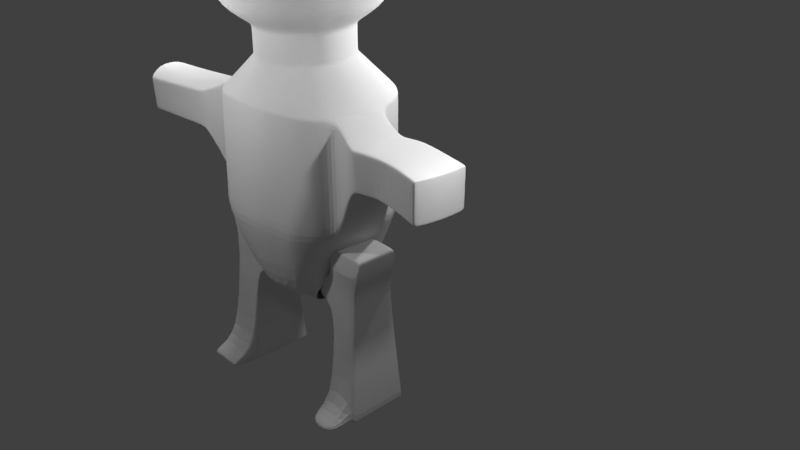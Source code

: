 # Source: Robots.blend  (saved by Blender 2.79.0; exported with 4.5.12 LTS)
import bpy
from mathutils import Matrix  # noqa: F401  (used for matrix-valued properties, if any)

bpy.ops.wm.read_factory_settings(use_empty=True)
scene = bpy.context.scene
scene.name = 'Scene'

# ---- collections
col_collection_1 = bpy.data.collections.new('Collection 1'); scene.collection.children.link(col_collection_1)

# ---- world
world_world = bpy.data.worlds.new('World'); scene.world = world_world
world_world.color = (0.05088, 0.05088, 0.05088)
world_world.use_sun_shadow = False
world_world.sun_shadow_jitter_overblur = 0.0
world_world.cycles.sampling_method = 'MANUAL'

# ---- cameras
cam_camera = bpy.data.cameras.new('Camera')
cam_camera.clip_end = 100.0
cam_camera.lens = 35.0
cam_camera.sensor_width = 32.0
cam_camera.sensor_height = 18.0
cam_camera.ortho_scale = 7.314
cam_camera.dof.focus_distance = 0.0

# ---- lights
light_point_004 = bpy.data.lights.new('Point.004', 'POINT')
light_point_004.transmission_factor = 0.0
light_point_004.energy = 100.0
light_point_004.shadow_buffer_clip_start = 0.5
light_point_004.shadow_soft_size = 0.1
light_point_004.shadow_maximum_resolution = 0.006
light_point_004.use_absolute_resolution = True
light_point_003 = bpy.data.lights.new('Point.003', 'POINT')
light_point_003.transmission_factor = 0.0
light_point_003.energy = 100.0
light_point_003.shadow_buffer_clip_start = 0.5
light_point_003.shadow_soft_size = 0.1
light_point_003.shadow_maximum_resolution = 0.006
light_point_003.use_absolute_resolution = True
light_point_002 = bpy.data.lights.new('Point.002', 'POINT')
light_point_002.transmission_factor = 0.0
light_point_002.energy = 100.0
light_point_002.shadow_buffer_clip_start = 0.5
light_point_002.shadow_soft_size = 0.1
light_point_002.shadow_maximum_resolution = 0.006
light_point_002.use_absolute_resolution = True
light_point_001 = bpy.data.lights.new('Point.001', 'POINT')
light_point_001.transmission_factor = 0.0
light_point_001.energy = 100.0
light_point_001.shadow_buffer_clip_start = 0.5
light_point_001.shadow_soft_size = 0.1
light_point_001.shadow_maximum_resolution = 0.006
light_point_001.use_absolute_resolution = True
light_point = bpy.data.lights.new('Point', 'POINT')
light_point.transmission_factor = 0.0
light_point.energy = 100.0
light_point.shadow_buffer_clip_start = 0.5
light_point.shadow_soft_size = 0.1
light_point.shadow_maximum_resolution = 0.006
light_point.use_absolute_resolution = True
light_lamp = bpy.data.lights.new('Lamp', 'POINT')
light_lamp.transmission_factor = 0.0
light_lamp.cutoff_distance = 30.0
light_lamp.energy = 100.0
light_lamp.shadow_buffer_clip_start = 1.001
light_lamp.shadow_soft_size = 0.1
light_lamp.shadow_maximum_resolution = 0.006
light_lamp.use_absolute_resolution = True

# ---- meshes
me_sphere = bpy.data.meshes.new('Sphere')
me_sphere.from_pydata([(0.0, 0.1951, -0.01389), (0.0, 0.3827, 0.8353), (0.0, 0.5556, 0.9853), (0.0, 0.7071, 0.8609), (0.0, 0.8315, 0.7094), (0.0, 0.9239, 0.3827), (0.0, 0.9808, 0.1951), (0.0, 1.0, 7.55e-08), (0.0, 0.9808, -0.1951), (3.581e-09, 0.5553, -1.078), (0.03806, 0.1913, -0.01389), (0.07466, 0.3753, 0.8353), (0.1084, 0.5449, 0.9853), (0.1379, 0.6935, 0.8609), (0.1622, 0.8155, 0.7094), (0.1802, 0.9061, 0.3827), (0.1913, 0.9619, 0.1951), (0.1951, 0.9808, 7.55e-08), (0.1913, 0.9619, -0.1951), (0.1802, 0.9061, -0.3827), (0.1622, 0.8155, -0.5556), (0.1081, 0.5434, -0.7206), (0.1083, 0.5447, -1.078), (0.07466, 0.1802, -0.01389), (0.1464, 0.3536, 0.8353), (0.2126, 0.5133, 0.9853), (0.2706, 0.6533, 0.8609), (0.3182, 0.7682, 0.7094), (0.3536, 0.8536, 0.3827), (0.3753, 0.9061, 0.1951), (0.3827, 0.9239, 7.55e-08), (0.3753, 0.9061, -0.1951), (0.3536, 0.8536, -0.3827), (0.3182, 0.7682, -0.5556), (0.212, 0.5119, -0.7206), (0.2125, 0.5131, -1.078), (0.1084, 0.1622, -0.01389), (0.2126, 0.3182, 0.8353), (0.3087, 0.4619, 0.9853), (0.3928, 0.5879, 0.8609), (0.4619, 0.6913, 0.7094), (0.5133, 0.7682, 0.3827), (0.5449, 0.8155, 0.1951), (0.5556, 0.8315, 7.55e-08), (0.5449, 0.8155, -0.1951), (0.5133, 0.7682, -0.3827), (0.4619, 0.6913, -0.5556), (0.3078, 0.4607, -0.7206), (0.3085, 0.4617, -1.078), (0.1379, 0.1379, -0.01389), (0.2706, 0.2706, 0.8203), (0.3928, 0.3928, 0.9853), (0.5, 0.5, 0.8609), (0.5879, 0.5879, 0.7094), (0.6533, 0.6533, 0.3827), (0.6935, 0.6935, 0.1951), (0.7071, 0.7071, 7.55e-08), (0.6935, 0.6935, -0.1951), (0.6533, 0.6533, -0.3827), (0.5879, 0.5879, -0.5556), (0.3918, 0.3918, -0.7206), (0.3927, 0.3927, -1.078), (0.1622, 0.1084, -0.01389), (0.3182, 0.2126, 0.8203), (0.4619, 0.3087, 0.9853), (0.5879, 0.3928, 0.8609), (0.6913, 0.4619, 0.7094), (0.7682, 0.5133, 0.3827), (0.8155, 0.5449, 0.1951), (0.8315, 0.5556, 7.55e-08), (0.8155, 0.5449, -0.1951), (0.7682, 0.5133, -0.3827), (0.6913, 0.4619, -0.5556), (0.4607, 0.3078, -0.7206), (0.4617, 0.3085, -1.078), (0.1802, 0.07466, -0.01389), (0.3536, 0.1464, 0.8353), (0.5133, 0.2126, 0.9853), (0.6533, 0.2706, 0.8609), (0.7682, 0.3182, 0.7094), (0.8536, 0.3536, 0.3827), (0.9061, 0.3753, 0.1951), (0.9239, 0.3827, 7.55e-08), (0.9061, 0.3753, -0.1951), (0.8536, 0.3536, -0.3827), (0.7682, 0.3182, -0.5556), (0.5119, 0.212, -0.7206), (0.5131, 0.2125, -1.078), (0.1913, 0.03806, -0.01389), (0.3753, 0.07466, 0.8353), (0.5449, 0.1084, 0.9853), (0.6935, 0.1379, 0.8609), (0.8155, 0.1622, 0.7094), (0.9061, 0.1802, 0.3827), (0.9619, 0.1913, 0.1951), (0.9808, 0.1951, 7.55e-08), (0.9619, 0.1913, -0.1951), (0.9061, 0.1802, -0.3827), (0.8155, 0.1622, -0.5556), (0.5434, 0.1081, -0.7206), (0.5447, 0.1083, -1.078), (0.1951, -3.266e-07, -0.01389), (0.3827, -3.192e-07, 0.8353), (0.5556, -3.117e-07, 0.9853), (0.7071, -3.192e-07, 0.8609), (0.8315, -3.341e-07, 0.7094), (0.9239, -2.745e-07, 0.3827), (0.9808, -3.937e-07, 0.1951), (1.0, -3.788e-07, 7.55e-08), (0.9808, -3.937e-07, -0.1951), (0.9239, -2.298e-07, -0.3827), (0.8315, -3.341e-07, -0.5556), (0.5541, -3.164e-07, -0.7206), (0.5553, -3.502e-07, -1.078), (0.1913, -0.03806, -0.01389), (0.3753, -0.07466, 0.8353), (0.5449, -0.1084, 0.9853), (0.6935, -0.138, 0.8609), (0.8155, -0.1622, 0.7094), (0.9619, -0.1913, 0.1951), (0.9808, -0.1951, 7.55e-08), (0.9619, -0.1913, -0.1951), (0.9061, -0.1802, -0.3827), (0.8155, -0.1622, -0.5556), (0.5434, -0.1081, -0.7206), (0.5447, -0.1083, -1.078), (0.1802, -0.07466, -0.01389), (0.3536, -0.1464, 0.8353), (0.5133, -0.2126, 0.9853), (0.6533, -0.2706, 0.8609), (0.7682, -0.3182, 0.7094), (0.9061, -0.3753, 0.1951), (0.9239, -0.3827, 7.55e-08), (0.9061, -0.3753, -0.1951), (0.8536, -0.3536, -0.3827), (0.7682, -0.3182, -0.5556), (0.5119, -0.212, -0.7206), (0.5131, -0.2125, -1.078), (0.1622, -0.1084, -0.01389), (0.3182, -0.2126, 0.8353), (0.4619, -0.3087, 0.9853), (0.5879, -0.3928, 0.8609), (0.6913, -0.4619, 0.7094), (0.7682, -0.5133, 0.3827), (0.8155, -0.5449, 0.1951), (0.8315, -0.5556, 7.55e-08), (0.8155, -0.5449, -0.1951), (0.7682, -0.5133, -0.3827), (0.6913, -0.4619, -0.5556), (0.4607, -0.3078, -0.7206), (0.4617, -0.3085, -1.078), (0.1379, -0.138, -0.01389), (0.2706, -0.2706, 0.8353), (0.3928, -0.3928, 0.9853), (0.5, -0.5, 0.8609), (0.5879, -0.5879, 0.7094), (0.6533, -0.6533, 0.3827), (0.6935, -0.6935, 0.1951), (0.7071, -0.7071, 7.55e-08), (0.6935, -0.6935, -0.1951), (0.6533, -0.6533, -0.3827), (0.5879, -0.5879, -0.5556), (0.3918, -0.3918, -0.7206), (0.3927, -0.3927, -1.078), (0.1084, -0.1622, -0.01389), (0.2126, -0.3182, 0.8353), (0.3087, -0.4619, 0.9853), (0.3928, -0.5879, 0.8609), (0.4619, -0.6913, 0.7094), (0.5133, -0.7682, 0.3827), (0.5449, -0.8155, 0.1951), (0.5556, -0.8315, 7.55e-08), (0.5449, -0.8155, -0.1951), (0.5133, -0.7682, -0.3827), (0.4619, -0.6913, -0.5556), (0.3078, -0.4607, -0.7206), (0.3085, -0.4617, -1.078), (0.07466, -0.1802, -0.01389), (0.1464, -0.3536, 0.8353), (0.2126, -0.5133, 0.9853), (0.2706, -0.6533, 0.8609), (0.3288, -0.7959, 0.6902), (0.4449, -0.8536, 0.3827), (0.3753, -0.8689, 0.1951), (0.3827, -0.9239, 7.55e-08), (0.3753, -0.9061, -0.1951), (0.3536, -0.8536, -0.3827), (0.3182, -0.7682, -0.5556), (0.212, -0.5119, -0.7206), (0.2125, -0.5131, -1.078), (0.03806, -0.1913, -0.01389), (0.07466, -0.3753, 0.8353), (0.1084, -0.5449, 0.9853), (0.1379, -0.6935, 0.8609), (0.1622, -0.8155, 0.7094), (0.1913, -0.9619, 0.1951), (0.1951, -0.9808, 7.55e-08), (0.1913, -0.9619, -0.1951), (0.1802, -0.9061, -0.3827), (0.1622, -0.8155, -0.5556), (0.1081, -0.5434, -0.7206), (0.1083, -0.5447, -1.078), (-7.212e-09, -0.1951, -0.01389), (4.122e-08, -0.3827, 0.8353), (2.632e-08, -0.5556, 0.9853), (-2.584e-08, -0.7071, 0.8609), (-0.007318, -0.8634, 0.658), (6.357e-08, -0.9239, 0.3827), (0.03671, -0.9454, 0.2535), (-1.003e-07, -1.0, 7.55e-08), (-8.544e-08, -0.9808, -0.1951), (6.357e-08, -0.9239, -0.3827), (-8.544e-08, -0.8315, -0.5556), (4.354e-09, -0.5541, -0.7206), (-7.352e-09, -0.5553, -1.078), (-0.03806, -0.1913, -0.01389), (-0.07466, -0.3753, 0.8353), (-0.1084, -0.5449, 0.9853), (-0.1379, -0.6935, 0.8609), (-0.1622, -0.8155, 0.7094), (-0.1802, -0.9391, 0.3827), (-0.2012, -1.012, 0.1951), (-0.2141, -1.108, -0.03427), (-0.2099, -1.004, -0.06476), (-0.1802, -0.9061, -0.3827), (-0.1622, -0.8155, -0.5556), (-0.1081, -0.5434, -0.7206), (-0.1083, -0.5447, -1.078), (-0.07466, -0.1802, -0.01389), (-0.1464, -0.3536, 0.8353), (-0.2126, -0.5133, 0.9853), (-0.2706, -0.6533, 0.8609), (-0.3582, -0.7777, 0.6724), (-0.3536, -0.8536, 0.3827), (-0.4141, -0.8589, 0.2348), (-0.3827, -0.9239, 7.55e-08), (-0.3753, -0.9061, -0.1951), (-0.3536, -0.8536, -0.3827), (-0.3182, -0.7682, -0.5556), (-0.212, -0.5119, -0.7206), (-0.2125, -0.5131, -1.078), (-0.1084, -0.1622, -0.01389), (-0.2126, -0.3182, 0.8353), (-0.3087, -0.4619, 0.9853), (-0.3928, -0.5879, 0.8609), (-0.4619, -0.6913, 0.7094), (-0.5449, -0.8155, 0.1951), (-0.5556, -0.8315, 7.55e-08), (-0.5449, -0.8155, -0.1951), (-0.5133, -0.7682, -0.3827), (-0.4619, -0.6913, -0.5556), (-0.3078, -0.4607, -0.7206), (-0.3085, -0.4617, -1.078), (-2.304e-07, -5.562e-07, 0.005325), (-0.1379, -0.138, -0.01389), (-0.2706, -0.2706, 0.8353), (-0.3928, -0.3928, 0.9853), (-0.5, -0.5, 0.8609), (-0.5956, -0.6207, 0.6571), (-0.7176, -0.6533, 0.3827), (-0.6733, -0.6914, 0.2099), (-0.7071, -0.7071, 7.55e-08), (-0.6935, -0.6935, -0.1951), (-0.6533, -0.6533, -0.3827), (-0.5879, -0.5879, -0.5556), (-0.3918, -0.3918, -0.7206), (-0.3927, -0.3927, -1.078), (-0.1622, -0.1084, -0.01389), (-0.3182, -0.2126, 0.8353), (-0.4619, -0.3087, 0.9853), (-0.5879, -0.3928, 0.8609), (-0.6913, -0.4619, 0.7094), (-0.7682, -0.5133, 0.3827), (-0.8155, -0.5449, 0.1951), (-0.8315, -0.5556, 7.55e-08), (-0.8155, -0.5449, -0.1951), (-0.7682, -0.5133, -0.3827), (-0.6913, -0.4619, -0.5556), (-0.4607, -0.3078, -0.7206), (-0.4617, -0.3085, -1.078), (-0.1802, -0.07466, -0.01389), (-0.3536, -0.1464, 0.8353), (-0.5133, -0.2126, 0.9853), (-0.6533, -0.2706, 0.8609), (-0.7682, -0.3182, 0.7094), (-0.8536, -0.3536, 0.3827), (-0.9061, -0.3753, 0.1951), (-0.9239, -0.3827, 7.55e-08), (-0.9061, -0.3753, -0.1951), (-0.8536, -0.3536, -0.3827), (-0.7682, -0.3182, -0.5556), (-0.5119, -0.212, -0.7206), (-0.5131, -0.2125, -1.078), (-0.1913, -0.03806, -0.01389), (-0.3753, -0.07466, 0.8353), (-0.5449, -0.1084, 0.9853), (-0.6935, -0.1379, 0.8609), (-0.8155, -0.1622, 0.7094), (-0.9061, -0.1802, 0.3827), (-0.9619, -0.1913, 0.1951), (-0.9808, -0.1951, 7.55e-08), (-0.9619, -0.1913, -0.1951), (-0.9061, -0.1802, -0.3827), (-0.8155, -0.1622, -0.5556), (-0.5434, -0.1081, -0.7206), (-0.5447, -0.1083, -1.078), (-0.1951, -3.117e-07, -0.01389), (-0.3827, -2.819e-07, 0.8353), (-0.5556, -2.819e-07, 0.9853), (-0.7071, -1.851e-07, 0.8609), (-0.8315, -1.404e-07, 0.7094), (-0.9808, -9.567e-08, 0.1951), (-1.0, -1.404e-07, 7.55e-08), (-0.9808, -9.567e-08, -0.1951), (-0.9239, -3.192e-07, -0.3827), (-0.8315, -1.404e-07, -0.5556), (-0.5541, -2.113e-07, -0.7206), (-0.5553, -2.682e-07, -1.078), (-0.1913, 0.03806, -0.01389), (-0.3753, 0.07466, 0.8353), (-0.5449, 0.1084, 0.9853), (-0.6935, 0.1379, 0.8609), (-0.8155, 0.1622, 0.7094), (-0.9619, 0.1913, 0.1951), (-0.9808, 0.1951, 7.55e-08), (-0.9619, 0.1913, -0.1951), (-0.9061, 0.1802, -0.3827), (-0.8155, 0.1622, -0.5556), (-0.5434, 0.1081, -0.7206), (-0.5447, 0.1083, -1.078), (-0.1802, 0.07466, -0.01389), (-0.3536, 0.1464, 0.8353), (-0.5133, 0.2126, 0.9853), (-0.6533, 0.2706, 0.8609), (-0.7682, 0.3182, 0.7094), (-0.8536, 0.3536, 0.3827), (-0.9061, 0.3753, 0.1951), (-0.9239, 0.3827, 7.55e-08), (-0.9061, 0.3753, -0.1951), (-0.8536, 0.3536, -0.3827), (-0.7682, 0.3182, -0.5556), (-0.5119, 0.212, -0.7206), (-0.5131, 0.2125, -1.078), (-0.1622, 0.1084, -0.01389), (-0.3182, 0.2126, 0.8353), (-0.4619, 0.3087, 0.9853), (-0.5879, 0.3928, 0.8609), (-0.6913, 0.4619, 0.7094), (-0.7682, 0.5133, 0.3827), (-0.8155, 0.5449, 0.1951), (-0.8315, 0.5556, 7.55e-08), (-0.8155, 0.5449, -0.1951), (-0.7682, 0.5133, -0.3827), (-0.6913, 0.4619, -0.5556), (-0.4607, 0.3078, -0.7206), (-0.4617, 0.3085, -1.078), (-0.1379, 0.1379, -0.01389), (-0.2706, 0.2706, 0.8353), (-0.3928, 0.3928, 0.9853), (-0.5, 0.5, 0.8609), (-0.5879, 0.5879, 0.7094), (-0.6533, 0.6533, 0.3827), (-0.6935, 0.6935, 0.1951), (-0.7071, 0.7071, 7.55e-08), (-0.6935, 0.6935, -0.1951), (-0.6533, 0.6533, -0.3827), (-0.5879, 0.5879, -0.5556), (-0.3918, 0.3918, -0.7206), (-0.3927, 0.3927, -1.078), (-0.1084, 0.1622, -0.01389), (-0.2126, 0.3182, 0.8353), (-0.3087, 0.4619, 0.9853), (-0.3928, 0.5879, 0.8609), (-0.4619, 0.6913, 0.7094), (-0.5133, 0.7682, 0.3827), (-0.5449, 0.8155, 0.1951), (-0.5556, 0.8315, 7.55e-08), (-0.5449, 0.8155, -0.1951), (-0.5133, 0.7682, -0.3827), (-0.4619, 0.6913, -0.5556), (-0.3078, 0.4607, -0.7206), (-0.3085, 0.4617, -1.078), (-0.07466, 0.1802, -0.01389), (-0.1464, 0.3536, 0.8353), (-0.2126, 0.5133, 0.9853), (-0.2706, 0.6533, 0.8609), (-0.3182, 0.7682, 0.7094), (-0.3536, 0.8536, 0.3827), (-0.3753, 0.9061, 0.1951), (-0.3827, 0.9239, 7.55e-08), (-0.3753, 0.9061, -0.1951), (-0.3536, 0.8536, -0.3827), (-0.3182, 0.7682, -0.5556), (-0.212, 0.5119, -0.7206), (-0.2125, 0.5131, -1.078), (-0.03806, 0.1913, -0.01389), (-0.07466, 0.3753, 0.8353), (-0.1084, 0.5449, 0.9853), (-0.1379, 0.6935, 0.8609), (-0.1622, 0.8155, 0.7094), (-0.1802, 0.9061, 0.3827), (-0.1913, 0.9619, 0.1951), (-0.1951, 0.9808, 7.55e-08), (-0.1913, 0.9619, -0.1951), (-0.1802, 0.9061, -0.3827), (-0.1622, 0.8155, -0.5556), (-0.1081, 0.5434, -0.7206), (-0.1083, 0.5447, -1.078), (6.357e-08, 0.9239, -0.3827), (2.722e-07, 0.8315, -0.5556), (1.445e-07, 0.5541, -0.7206), (0.3184, -0.852, 0.7046), (0.4345, -0.9097, 0.3971), (0.3649, -0.925, 0.2095), (0.1518, -0.8716, 0.7238), (0.1698, -0.9622, 0.3971), (0.1809, -1.018, 0.2095), (-0.0125, -0.9256, 0.6545), (-0.0104, -0.98, 0.3971), (0.02631, -1.001, 0.2679), (-0.3686, -0.8338, 0.6869), (-0.364, -0.9097, 0.3971), (-0.4245, -0.915, 0.2492), (-0.4723, -0.7474, 0.7238), (-0.5237, -0.8243, 0.3971), (-0.5553, -0.8716, 0.2095), (-0.606, -0.6768, 0.6715), (-0.728, -0.7094, 0.3971), (-0.6837, -0.7474, 0.2243), (-0.9089, -0.09797, 0.6372), (-0.9762, -0.1114, 0.3946), (-1.018, -0.1196, 0.2553), (-0.9208, 0.02247, 0.6372), (-0.9894, 0.02247, 0.3946), (-1.032, 0.02247, 0.2553), (-0.9089, 0.1429, 0.6372), (-0.9762, 0.1563, 0.3946), (-1.018, 0.1645, 0.2553), (-0.8738, 0.2587, 0.6372), (-0.9372, 0.285, 0.3946), (-0.9762, 0.3011, 0.2553), (0.9116, -0.07739, 0.6737), (0.9845, -0.07739, 0.4158), (1.029, -0.0774, 0.2677), (0.8989, -0.2055, 0.6737), (0.9705, -0.2197, 0.4158), (1.015, -0.2285, 0.2677), (0.8616, -0.3286, 0.6737), (0.929, -0.3565, 0.4158), (0.9705, -0.3737, 0.2677), (0.8009, -0.4421, 0.6737), (0.8616, -0.4826, 0.4158), (0.8989, -0.5076, 0.2677), (-9.626e-08, 0.9847, -1.51), (0.1921, 0.9658, -1.51), (0.3768, 0.9097, -1.51), (0.5471, 0.8187, -1.51), (0.6963, 0.6963, -1.51), (0.8187, 0.5471, -1.51), (0.9097, 0.3768, -1.51), (0.9658, 0.1921, -1.51), (0.9847, -4.02e-07, -1.51), (0.9658, -0.1921, -1.51), (0.9097, -0.3768, -1.51), (0.8187, -0.5528, -1.51), (0.6963, -0.704, -1.51), (0.5471, -0.7505, -1.507), (0.3768, -0.7609, -1.51), (0.1921, -0.7606, -1.51), (-1.156e-07, -0.7521, -1.51), (-0.1921, -0.7101, -1.51), (-0.395, -0.6659, -1.51), (-0.5471, -0.6091, -1.51), (-0.7111, -0.5473, -1.525), (-0.8187, -0.4945, -1.51), (-0.9097, -0.3825, -1.51), (-0.9658, -0.1978, -1.51), (-0.9847, -2.568e-07, -1.51), (-0.9658, 0.1921, -1.51), (-0.9097, 0.3768, -1.51), (-0.8187, 0.5471, -1.51), (-0.6963, 0.6963, -1.51), (-0.5471, 0.8187, -1.51), (-0.3768, 0.9097, -1.51), (-0.1921, 0.9658, -1.51), (-9.626e-08, 0.9847, -2.841), (0.1921, 0.9658, -2.841), (0.3768, 0.9097, -2.841), (0.5471, 0.8187, -2.841), (0.6963, 0.6963, -2.841), (0.8187, 0.5471, -2.841), (0.9097, 0.3768, -2.841), (0.9658, 0.1921, -2.841), (0.9847, -4.02e-07, -2.841), (0.9658, -0.1921, -2.841), (0.9097, -0.3768, -2.841), (0.8187, -0.5471, -2.841), (0.6963, -0.6963, -2.841), (0.5471, -0.78, -2.841), (0.3768, -0.8482, -2.841), (0.1921, -0.8246, -2.841), (-1.156e-07, -0.8253, -2.841), (-0.1921, -0.808, -2.841), (-0.3768, -0.7665, -2.841), (-0.5471, -0.7277, -2.841), (-0.6963, -0.6517, -2.841), (-0.8187, -0.5471, -2.841), (-0.9097, -0.3768, -2.841), (-0.9658, -0.1921, -2.841), (-0.9847, -2.568e-07, -2.841), (-0.9658, 0.1921, -2.841), (-0.9097, 0.3768, -2.841), (-0.8187, 0.5471, -2.841), (-0.6963, 0.6963, -2.841), (-0.5471, 0.8187, -2.841), (-0.3768, 0.9097, -2.841), (-0.1921, 0.9658, -2.841), (1.307, -0.3553, -1.673), (1.33, -0.1679, -1.673), (1.236, -0.6089, -1.673), (1.145, -0.777, -1.673), (-1.37, -0.09161, -1.673), (-1.355, -0.2798, -1.673), (-1.344, 0.1721, -1.673), (-1.293, 0.3537, -1.673), (1.307, -0.3553, -2.128), (1.33, -0.1679, -2.128), (1.231, -0.6089, -2.128), (1.145, -0.777, -2.128), (-1.37, -0.09161, -2.128), (-1.355, -0.2798, -2.128), (-1.344, 0.1721, -2.128), (-1.293, 0.3537, -2.128), (1.372, -0.3553, -1.673), (1.441, -0.1679, -1.673), (1.316, -0.6089, -1.673), (1.225, -0.777, -1.673), (1.307, -0.3553, -2.128), (1.33, -0.1679, -2.128), (1.231, -0.6089, -2.128), (1.276, -0.777, -2.128), (1.474, -0.3553, -1.673), (1.509, -0.1679, -1.673), (1.532, -0.6089, -1.673), (1.28, -0.777, -1.673), (1.307, -0.3553, -2.128), (1.33, -0.1679, -2.128), (1.231, -0.6089, -2.128), (1.382, -0.777, -2.128), (1.752, -0.3553, -1.673), (1.662, -0.1679, -1.673), (1.659, -0.6089, -1.673), (1.64, -0.8196, -1.673), (1.713, -0.3553, -2.128), (1.53, -0.3582, -2.111), (1.71, -0.6089, -2.128), (1.543, -0.777, -2.128), (2.264, -0.6456, -1.673), (2.287, -0.4582, -1.673), (2.187, -0.8991, -1.673), (2.102, -1.067, -1.673), (2.264, -0.6456, -2.128), (2.287, -0.4582, -2.128), (2.187, -0.8991, -2.128), (2.102, -1.067, -2.128), (-2.359, -0.01554, -1.581), (-2.367, -0.1677, -1.72), (-2.303, 0.2364, -1.585), (-2.291, 0.4149, -1.699), (-2.361, 0.01177, -2.205), (-2.35, -0.1613, -2.106), (-2.294, 0.2362, -2.196), (-2.274, 0.4023, -2.064), (-1.751e-09, 0.6503, -3.805), (0.1269, 0.6378, -3.805), (0.2489, 0.6008, -3.805), (0.3613, 0.5407, -3.805), (0.4599, 0.4599, -3.805), (0.5407, 0.3613, -3.805), (0.6008, 0.2489, -3.564), (0.6378, 0.1269, -3.515), (0.6503, -3.686e-07, -3.453), (0.6378, -0.1269, -3.4), (0.6008, -0.2489, -3.402), (0.5407, -0.3613, -3.463), (0.4599, -0.4599, -3.564), (0.3613, -0.5407, -3.805), (0.2489, -0.6008, -3.805), (0.1269, -0.6378, -3.805), (-1.455e-08, -0.6503, -3.805), (-0.1269, -0.6378, -3.805), (-0.2489, -0.6008, -3.805), (-0.3613, -0.5407, -3.805), (-0.4599, -0.4599, -3.805), (-0.5407, -0.3613, -3.805), (-0.6008, -0.2489, -3.477), (-0.6378, -0.1269, -3.43), (-0.6503, -2.727e-07, -3.377), (-0.6378, 0.1269, -3.356), (-0.6008, 0.2489, -3.408), (-0.5407, 0.3613, -3.456), (-0.4599, 0.4599, -3.564), (-0.3613, 0.5407, -3.805), (-0.2489, 0.6008, -3.805), (-0.1269, 0.6378, -3.805), (0.4502, -0.09367, -3.855), (-0.2427, 0.05544, -3.855), (-0.3527, 0.0791, -3.855), (-0.449, 0.09983, -3.855), (2.263, -0.455, -2.128), (2.267, -0.4491, -1.673), (2.247, -0.6365, -2.128), (2.172, -0.89, -2.128), (2.087, -1.06, -1.673), (2.171, -0.89, -1.673), (2.248, -0.6365, -1.673), (2.084, -1.058, -2.128), (0.9097, 0.3768, -1.579), (0.9658, 0.1921, -1.579), (-0.7103, -0.5526, -1.593), (-0.8187, -0.4972, -1.579), (0.9847, -4.02e-07, -1.579), (-0.9097, -0.3822, -1.579), (-0.9658, -0.1975, -1.579), (0.8187, -0.5525, -1.579), (0.6963, -0.7036, -1.579), (-0.9097, 0.3768, -1.579), (0.5471, -0.752, -1.576), (-0.8187, 0.5471, -1.579), (0.3768, -0.7654, -1.579), (-9.626e-08, 0.9847, -1.579), (0.1921, 0.9658, -1.579), (-0.6963, 0.6963, -1.579), (0.1921, -0.7639, -1.579), (0.3768, 0.9097, -1.579), (-0.5471, 0.8187, -1.579), (-1.156e-07, -0.7558, -1.579), (0.5471, 0.8187, -1.579), (-0.3768, 0.9097, -1.579), (-0.1921, -0.7152, -1.579), (0.6963, 0.6963, -1.579), (-0.1921, 0.9658, -1.579), (-0.3941, -0.6711, -1.579), (0.8187, 0.5471, -1.579), (-0.5471, -0.6152, -1.579), (1.33, -0.1679, -1.697), (-1.355, -0.2798, -1.697), (1.145, -0.777, -1.697), (-1.293, 0.3537, -1.697), (1.435, -0.1679, -1.697), (1.228, -0.777, -1.697), (1.5, -0.1679, -1.697), (1.285, -0.777, -1.697), (1.656, -0.1777, -1.696), (1.635, -0.8174, -1.697), (2.287, -0.4582, -1.697), (2.264, -0.6456, -1.697), (2.187, -0.8991, -1.697), (2.102, -1.067, -1.697), (-2.366, -0.1673, -1.74), (-2.349, -0.01655, -1.613), (-2.292, 0.2339, -1.617), (-2.29, 0.4143, -1.717), (2.087, -1.059, -1.697), (2.267, -0.4494, -1.697), (0.9658, 0.1921, -2.765), (-0.8187, -0.544, -2.765), (0.9847, -4.02e-07, -2.765), (-0.9097, -0.3772, -2.765), (-0.9658, -0.1924, -2.765), (0.8187, -0.5474, -2.765), (0.6963, -0.6967, -2.765), (-0.9097, 0.3768, -2.765), (0.5471, -0.7783, -2.764), (-0.8187, 0.5471, -2.765), (0.3768, -0.8432, -2.765), (0.1921, 0.9658, -2.765), (-0.6963, 0.6963, -2.765), (0.1921, -0.8209, -2.765), (0.3768, 0.9097, -2.765), (-0.5471, 0.8187, -2.765), (-1.156e-07, -0.8211, -2.765), (0.5471, 0.8187, -2.765), (-0.3768, 0.9097, -2.765), (-0.1921, -0.8024, -2.765), (0.6963, 0.6963, -2.765), (-0.1921, 0.9658, -2.765), (-0.3779, -0.7607, -2.765), (0.8187, 0.5471, -2.765), (-0.5471, -0.7209, -2.765), (1.33, -0.1679, -2.102), (-1.355, -0.2798, -2.102), (1.145, -0.777, -2.102), (-1.293, 0.3537, -2.102), (1.336, -0.1679, -2.102), (1.273, -0.777, -2.102), (1.34, -0.1679, -2.102), (1.376, -0.777, -2.102), (1.538, -0.3472, -2.086), (1.549, -0.7795, -2.102), (2.287, -0.4582, -2.102), (2.264, -0.6456, -2.102), (2.187, -0.8991, -2.102), (2.102, -1.067, -2.102), (-2.351, -0.1617, -2.084), (-2.35, 0.007786, -2.169), (-2.284, 0.2338, -2.161), (-2.275, 0.4031, -2.043), (2.263, -0.4547, -2.102), (0.9097, 0.3768, -2.765), (-0.6971, -0.6456, -2.766), (-9.626e-08, 0.9847, -2.765), (2.084, -1.058, -2.102), (-0.2125, 0.5131, -1.078), (-0.1083, 0.5447, -1.078), (0.1083, -0.5447, -1.078), (-7.352e-09, -0.5553, -1.078), (0.3927, -0.3927, -1.078), (0.3085, -0.4617, -1.078), (-0.4617, -0.3085, -1.078), (-0.5131, -0.2125, -1.078), (0.5131, 0.2125, -1.078), (0.5447, 0.1083, -1.078), (-0.5447, 0.1083, -1.078), (-0.5131, 0.2125, -1.078), (-0.5447, -0.1083, -1.078), (0.5553, -3.502e-07, -1.078), (-0.3927, 0.3927, -1.078), (-0.3085, 0.4617, -1.078), (-0.1083, -0.5447, -1.078), (0.2125, -0.5131, -1.078), (0.1083, 0.5447, -1.078), (0.2125, 0.5131, -1.078), (0.5131, -0.2125, -1.078), (0.4617, -0.3085, -1.078), (-0.3085, -0.4617, -1.078), (-0.3927, -0.3927, -1.078), (0.3927, 0.3927, -1.078), (0.4617, 0.3085, -1.078), (3.581e-09, 0.5553, -1.078), (-0.5553, -2.682e-07, -1.078), (-0.2125, -0.5131, -1.078), (-0.4617, 0.3085, -1.078), (0.5447, -0.1083, -1.078), (0.3085, 0.4617, -1.078), (-0.187, 0.9403, -1.484), (-1.091e-07, -0.7402, -1.484), (0.5326, -0.733, -1.481), (-0.8857, -0.3722, -1.484), (0.9403, 0.187, -1.484), (-0.8857, 0.3669, -1.484), (-0.9403, -0.1924, -1.484), (0.9587, -3.989e-07, -1.484), (-0.5326, 0.7971, -1.484), (-0.187, -0.7001, -1.484), (0.3669, -0.7459, -1.484), (0.3669, 0.8857, -1.484), (0.7971, -0.538, -1.484), (-0.6918, -0.5379, -1.498), (0.7971, 0.5326, -1.484), (-9.022e-08, 0.9587, -1.484), (-0.9587, -2.574e-07, -1.484), (-0.384, -0.6566, -1.484), (-0.7971, 0.5326, -1.484), (0.9403, -0.187, -1.484), (0.5326, 0.7971, -1.484), (-0.3669, 0.8857, -1.484), (0.187, -0.7475, -1.484), (0.6779, -0.6852, -1.484), (-0.7971, -0.4833, -1.484), (0.8857, 0.3669, -1.484), (-0.9403, 0.187, -1.484), (-0.6779, 0.6779, -1.484), (0.187, 0.9403, -1.484), (0.8857, -0.3669, -1.484), (-0.5326, -0.6002, -1.484), (0.6779, 0.6779, -1.484), (-1.343, 0.3568, -1.675), (-1.342, 0.3562, -2.125), (-1.392, 0.1753, -1.669), (-1.419, -0.08782, -1.669), (-1.391, 0.1753, -2.132), (-1.405, -0.2738, -2.127), (-1.419, -0.08645, -2.132), (-1.406, -0.2742, -1.676), (-1.406, -0.2741, -1.699), (-1.342, 0.3567, -1.698), (-1.405, -0.2739, -2.101), (-1.342, 0.3562, -2.099), (-2.233, 0.4003, -2.067), (-2.263, 0.2337, -1.589), (-2.254, 0.2335, -2.193), (-2.309, -0.1662, -2.107), (-2.325, -0.1723, -1.719), (-2.324, -0.172, -1.739), (-2.249, 0.4117, -1.717), (-2.31, -0.1666, -2.085), (-2.234, 0.401, -2.046), (-2.25, 0.4124, -1.698), (-2.318, -0.0187, -1.585), (-2.32, 0.007482, -2.202), (0.1081, 0.5436, -0.7802), (0.2121, 0.5121, -0.7802), (0.308, 0.4609, -0.7802), (0.3919, 0.3919, -0.7802), (0.4609, 0.308, -0.7802), (0.5121, 0.2121, -0.7802), (0.5436, 0.1081, -0.7802), (0.5543, -3.22e-07, -0.7802), (0.5436, -0.1081, -0.7802), (0.5121, -0.2121, -0.7802), (0.4609, -0.308, -0.7802), (0.3919, -0.3919, -0.7802), (0.308, -0.4609, -0.7802), (0.2121, -0.5121, -0.7802), (0.1081, -0.5436, -0.7802), (2.403e-09, -0.5543, -0.7802), (-0.1081, -0.5436, -0.7802), (-0.2121, -0.5121, -0.7802), (-0.308, -0.4609, -0.7802), (-0.3919, -0.3919, -0.7802), (-0.4609, -0.308, -0.7802), (-0.5121, -0.2121, -0.7802), (-0.5436, -0.1081, -0.7802), (-0.5543, -2.208e-07, -0.7802), (-0.5436, 0.1081, -0.7802), (-0.5121, 0.2121, -0.7802), (-0.4609, 0.308, -0.7802), (-0.3919, 0.3919, -0.7802), (-0.308, 0.4609, -0.7802), (-0.2121, 0.5121, -0.7802), (-0.1081, 0.5436, -0.7802), (1.21e-07, 0.5543, -0.7802), (0.6036, -0.6073, -5.158), (0.5535, -0.4712, -3.464), (0.7684, 0.1702, -5.158), (0.6674, 0.06606, -3.464), (1.033, -0.6983, -5.158), (0.9921, -0.5641, -3.464), (1.198, 0.07918, -5.158), (1.106, -0.02691, -3.464), (-1.223, -0.2202, -5.158), (-1.148, -0.1331, -3.44), (-1.058, 0.5573, -5.158), (-1.025, 0.4472, -3.44), (-0.7936, -0.3112, -5.158), (-0.6827, -0.2316, -3.44), (-0.6288, 0.4663, -5.158), (-0.5597, 0.3486, -3.44), (-1.148, -0.1331, -3.814), (-1.025, 0.4472, -3.814), (-0.7042, 0.3792, -3.814), (-0.8271, -0.201, -3.814), (-0.3508, 0.3043, -3.44), (-0.4738, -0.2759, -3.44), (-0.3508, 0.3043, -3.814), (-0.4738, -0.2759, -3.814), (-1.271, -0.08479, -3.177), (-1.148, 0.4955, -3.177), (-0.7163, 0.404, -3.177), (-0.8393, -0.1763, -3.177), (0.6955, -0.5012, -3.75), (0.8093, 0.03597, -3.75), (1.106, -0.02691, -3.75), (0.9921, -0.5641, -3.75), (0.3659, -0.4314, -3.75), (0.3659, -0.4314, -3.464), (0.4797, 0.1058, -3.464), (0.4797, 0.1058, -3.75), (0.6386, -0.5323, -3.251), (0.7525, 0.004894, -3.251), (1.213, -0.09262, -3.251), (1.099, -0.6298, -3.251), (-1.028, 0.551, -5.158), (-0.992, 0.4402, -3.44), (-1.193, -0.2266, -5.158), (-1.115, -0.14, -3.44), (-1.125, -0.1379, -3.814), (-1.002, 0.4424, -3.814), (-1.118, 0.489, -3.177), (-1.248, -0.08962, -3.177), (-0.5783, 0.3525, -3.44), (-0.8107, -0.3076, -5.158), (-0.717, 0.3819, -3.814), (-0.7335, 0.4077, -3.177), (-0.6459, 0.47, -5.158), (-0.7012, -0.2277, -3.44), (-0.8399, -0.1983, -3.814), (-0.8565, -0.1726, -3.177), (-1.14, 0.4926, -3.193), (-0.707, 0.4007, -3.193), (-0.8299, -0.1796, -3.193), (-1.263, -0.08767, -3.193), (-1.233, -0.09412, -3.193), (-1.11, 0.4861, -3.193), (-0.7243, 0.4044, -3.193), (-0.8472, -0.1759, -3.193), (-1.058, 0.5554, -5.134), (-0.6301, 0.4648, -5.134), (-0.7942, -0.3092, -4.952), (-1.222, -0.2186, -4.952), (-1.028, 0.549, -5.134), (-1.192, -0.225, -4.952), (-0.8112, -0.3056, -4.952), (-0.6472, 0.4684, -5.134), (-1.148, -0.1331, -3.797), (-1.025, 0.4472, -3.797), (-0.6977, 0.3779, -3.797), (-0.8206, -0.2024, -3.797), (-0.3508, 0.3043, -3.797), (-0.4738, -0.2759, -3.797), (-1.125, -0.138, -3.797), (-1.002, 0.4423, -3.797), (-0.8337, -0.1996, -3.797), (-0.7107, 0.3806, -3.797), (-1.148, -0.1331, -3.457), (-1.025, 0.4472, -3.457), (-0.566, 0.35, -3.457), (-0.689, -0.2303, -3.457), (-0.3508, 0.3043, -3.457), (-0.4738, -0.2759, -3.457), (-1.115, -0.1399, -3.457), (-0.9924, 0.4403, -3.457), (-0.7073, -0.2264, -3.457), (-0.5843, 0.3538, -3.457), (-0.3614, 0.3066, -3.44), (-0.3688, 0.3082, -3.814), (-0.4844, -0.2737, -3.44), (-0.4918, -0.2721, -3.814), (-0.4915, -0.2722, -3.797), (-0.3685, 0.3081, -3.797), (-0.4848, -0.2736, -3.457), (-0.3618, 0.3067, -3.457), (-1.219, -0.2036, -5.158), (-1.145, -0.1207, -3.44), (-0.7901, -0.2946, -5.158), (-0.68, -0.2193, -3.44), (-0.8245, -0.1886, -3.814), (-1.145, -0.1207, -3.814), (-0.4712, -0.2635, -3.44), (-0.4712, -0.2635, -3.814), (-1.268, -0.07241, -3.177), (-0.8367, -0.1639, -3.177), (-1.245, -0.07724, -2.945), (-1.189, -0.21, -5.158), (-0.8539, -0.1602, -2.945), (-0.8072, -0.291, -5.158), (-1.261, -0.07529, -3.193), (-0.8273, -0.1672, -3.193), (-1.218, -0.2021, -5.134), (-0.7907, -0.2927, -5.134), (-0.4712, -0.2635, -3.797), (-1.145, -0.1207, -3.797), (-0.4712, -0.2635, -3.457), (-1.145, -0.1207, -3.457), (-0.4892, -0.2597, -3.814), (-0.4818, -0.2613, -3.44), (-1.028, 0.4296, -3.44), (-0.6338, 0.4429, -5.158), (-1.028, 0.4296, -3.814), (-1.152, 0.478, -3.177), (-1.144, 0.4751, -3.193), (-1.063, 0.532, -5.134), (-1.028, 0.4296, -3.797), (-1.028, 0.4296, -3.457), (-0.3652, 0.2891, -3.44), (-1.063, 0.5339, -5.158), (-0.5634, 0.3311, -3.44), (-0.7079, 0.3617, -3.814), (-0.3545, 0.2868, -3.44), (-0.3545, 0.2868, -3.814), (-0.72, 0.3865, -3.177), (-1.121, 0.4715, -2.945), (-1.033, 0.5275, -5.158), (-0.7372, 0.3901, -2.945), (-0.6509, 0.4465, -5.158), (-0.7107, 0.3832, -3.193), (-0.6351, 0.4414, -5.134), (-0.3545, 0.2868, -3.797), (-0.3545, 0.2868, -3.457), (-0.3725, 0.2906, -3.814), (0.7693, 0.1674, -5.128), (1.196, 0.07696, -5.128), (1.032, -0.6955, -4.911), (0.6056, -0.6051, -4.911), (0.6147, -0.5551, -5.158), (0.5611, -0.4351, -3.464), (1.044, -0.6461, -5.158), (0.9998, -0.528, -3.464), (0.9998, -0.528, -3.75), (0.7031, -0.4651, -3.75), (0.3735, -0.3953, -3.464), (0.3735, -0.3953, -3.75), (0.6463, -0.4962, -3.019), (1.106, -0.5937, -3.019), (0.6166, -0.5532, -5.128), (1.043, -0.6436, -5.128), (0.6657, 0.05828, -3.464), (1.195, 0.06793, -5.158), (0.8077, 0.02819, -3.75), (0.4781, 0.09805, -3.464), (0.4781, 0.09805, -3.75), (0.7508, -0.002881, -3.019), (0.7669, 0.1562, -5.128), (0.766, 0.1589, -5.158), (1.104, -0.03469, -3.464), (1.104, -0.03469, -3.75), (1.211, -0.1004, -3.019), (1.194, 0.06578, -5.128), (1.207, -0.08892, -3.263), (1.093, -0.6261, -3.263), (0.6338, -0.5289, -3.263), (0.7477, 0.008332, -3.263), (0.6415, -0.4928, -3.263), (1.1, -0.59, -3.263), (0.746, 0.0005563, -3.263), (1.205, -0.0967, -3.263), (-1.215, -0.1826, -5.158), (-0.6767, -0.2036, -3.44), (-0.8212, -0.1729, -3.814), (-0.4678, -0.2478, -3.44), (-0.4678, -0.2478, -3.814), (-0.8333, -0.1482, -3.177), (-1.242, -0.06159, -2.945), (-1.185, -0.1889, -5.158), (-0.8506, -0.1445, -2.945), (-0.8028, -0.2699, -5.158), (-0.824, -0.1515, -3.193), (-0.7862, -0.2718, -5.134), (-0.4678, -0.2478, -3.797), (-0.4678, -0.2478, -3.457), (-0.4858, -0.244, -3.814), (-1.142, -0.105, -3.44), (-0.7856, -0.2736, -5.158), (-1.142, -0.105, -3.814), (-1.265, -0.05671, -3.177), (-1.258, -0.05959, -3.193), (-1.214, -0.1812, -5.134), (-1.142, -0.105, -3.797), (-1.142, -0.105, -3.457), (-0.4785, -0.2456, -3.44), (-1.032, 0.4139, -3.44), (-0.6382, 0.4218, -5.158), (-1.032, 0.4139, -3.814), (-1.155, 0.4622, -3.177), (-1.148, 0.4593, -3.193), (-1.067, 0.511, -5.134), (-1.032, 0.4139, -3.797), (-1.032, 0.4139, -3.457), (-0.3685, 0.2733, -3.44), (-1.068, 0.5128, -5.158), (-0.5667, 0.3153, -3.44), (-0.7112, 0.346, -3.814), (-0.3578, 0.2711, -3.44), (-0.3578, 0.2711, -3.814), (-0.7233, 0.3707, -3.177), (-1.125, 0.4558, -2.945), (-1.038, 0.5064, -5.158), (-0.7406, 0.3744, -2.945), (-0.6554, 0.4254, -5.158), (-0.714, 0.3674, -3.193), (-0.6395, 0.4204, -5.134), (-0.3578, 0.2711, -3.797), (-0.3578, 0.2711, -3.457), (-0.3759, 0.2749, -3.814), (-1.029, 0.5512, -5.158), (-1.116, -0.1397, -3.44), (-1.126, -0.1377, -3.814), (-1.249, -0.08942, -3.177), (-0.9934, 0.4405, -3.44), (-1.194, -0.2263, -5.158), (-1.003, 0.4426, -3.814), (-1.119, 0.4893, -3.177), (-1.234, -0.09385, -3.193), (-1.111, 0.4864, -3.193), (-1.029, 0.5493, -5.134), (-1.193, -0.2247, -4.952), (-1.003, 0.4425, -3.797), (-1.126, -0.1378, -3.797), (-0.9938, 0.4406, -3.457), (-1.117, -0.1396, -3.457), (-1.191, -0.2097, -5.158), (-1.246, -0.07704, -2.954), (-1.123, 0.4718, -2.954), (-1.034, 0.5277, -5.158), (-1.243, -0.06138, -2.954), (-1.186, -0.1887, -5.158), (-1.039, 0.5066, -5.158), (-1.126, 0.4561, -2.954), (0.76, 0.1304, -5.158), (1.1, -0.05442, -3.464), (1.1, -0.05442, -3.75), (1.207, -0.1201, -3.019), (1.188, 0.0374, -5.128), (0.6615, 0.03855, -3.464), (1.189, 0.03937, -5.158), (0.8035, 0.00846, -3.75), (0.4739, 0.07832, -3.464), (0.4739, 0.07832, -3.75), (0.7466, -0.02262, -3.019), (0.7609, 0.1278, -5.128), (1.201, -0.1164, -3.263), (0.7419, -0.01918, -3.263), (0.6198, -0.5313, -5.158), (1.003, -0.5116, -3.464), (1.003, -0.5116, -3.75), (1.11, -0.5773, -3.019), (1.048, -0.62, -5.128), (1.104, -0.5736, -3.263), (0.5646, -0.4186, -3.464), (1.049, -0.6223, -5.158), (0.7066, -0.4487, -3.75), (0.377, -0.3788, -3.464), (0.377, -0.3788, -3.75), (0.6498, -0.4798, -3.019), (0.6216, -0.5296, -5.128), (0.645, -0.4763, -3.263), (1.212, -0.09212, -3.253), (0.638, -0.5319, -3.253), (0.6456, -0.4958, -3.051), (1.106, -0.5932, -3.051), (0.7502, -0.002424, -3.051), (1.21, -0.0999, -3.051), (1.098, -0.6293, -3.253), (0.7518, 0.005352, -3.253), (1.206, -0.1196, -3.051), (0.746, -0.02216, -3.051), (1.109, -0.5768, -3.051), (0.6491, -0.4793, -3.051), (0.9627, -1.023, -5.06), (0.9635, -1.026, -5.141), (0.5341, -0.9353, -5.141), (0.5361, -0.9331, -5.06), (-0.8703, -0.6684, -5.045), (-0.8697, -0.6703, -5.13), (-0.8868, -0.6667, -5.13), (-1.27, -0.5854, -5.13), (-1.269, -0.5857, -5.13), (-1.268, -0.5841, -5.045), (-0.8874, -0.6647, -5.045), (-1.299, -0.5793, -5.13), (-1.298, -0.5778, -5.045), (-1.269, -0.5838, -5.045)], [], [(6, 5, 15, 16), (7, 6, 16, 17), (0, 253, 10), (8, 7, 17, 18), (1, 0, 10, 11), (408, 8, 18, 19), (2, 1, 11, 12), (409, 408, 19, 20), (3, 2, 12, 13), (410, 409, 20, 21), (4, 3, 13, 14), (832, 410, 21, 801), (5, 4, 14, 15), (14, 13, 26, 27), (801, 21, 34, 802), (15, 14, 27, 28), (16, 15, 28, 29), (17, 16, 29, 30), (10, 253, 23), (18, 17, 30, 31), (11, 10, 23, 24), (19, 18, 31, 32), (12, 11, 24, 25), (20, 19, 32, 33), (13, 12, 25, 26), (21, 20, 33, 34), (31, 30, 43, 44), (24, 23, 36, 37), (32, 31, 44, 45), (25, 24, 37, 38), (33, 32, 45, 46), (26, 25, 38, 39), (34, 33, 46, 47), (27, 26, 39, 40), (802, 34, 47, 803), (28, 27, 40, 41), (29, 28, 41, 42), (30, 29, 42, 43), (23, 253, 36), (803, 47, 60, 804), (41, 40, 53, 54), (42, 41, 54, 55), (43, 42, 55, 56), (36, 253, 49), (44, 43, 56, 57), (37, 36, 49, 50), (45, 44, 57, 58), (38, 37, 50, 51), (46, 45, 58, 59), (39, 38, 51, 52), (47, 46, 59, 60), (40, 39, 52, 53), (58, 57, 70, 71), (51, 50, 63, 64), (59, 58, 71, 72), (52, 51, 64, 65), (60, 59, 72, 73), (53, 52, 65, 66), (804, 60, 73, 805), (54, 53, 66, 67), (55, 54, 67, 68), (56, 55, 68, 69), (49, 253, 62), (57, 56, 69, 70), (50, 49, 62, 63), (68, 67, 80, 81), (69, 68, 81, 82), (62, 253, 75), (70, 69, 82, 83), (63, 62, 75, 76), (71, 70, 83, 84), (64, 63, 76, 77), (72, 71, 84, 85), (65, 64, 77, 78), (73, 72, 85, 86), (66, 65, 78, 79), (805, 73, 86, 806), (67, 66, 79, 80), (77, 76, 89, 90), (85, 84, 97, 98), (78, 77, 90, 91), (86, 85, 98, 99), (79, 78, 91, 92), (806, 86, 99, 807), (80, 79, 92, 93), (81, 80, 93, 94), (82, 81, 94, 95), (75, 253, 88), (83, 82, 95, 96), (76, 75, 88, 89), (84, 83, 96, 97), (94, 93, 106, 107), (95, 94, 107, 108), (88, 253, 101), (96, 95, 108, 109), (89, 88, 101, 102), (97, 96, 109, 110), (90, 89, 102, 103), (98, 97, 110, 111), (91, 90, 103, 104), (99, 98, 111, 112), (92, 91, 104, 105), (807, 99, 112, 808), (93, 92, 105, 106), (111, 110, 122, 123), (104, 103, 116, 117), (112, 111, 123, 124), (105, 104, 117, 118), (808, 112, 124, 809), (119, 107, 443, 446), (106, 105, 441, 442), (108, 107, 119, 120), (101, 253, 114), (109, 108, 120, 121), (102, 101, 114, 115), (110, 109, 121, 122), (103, 102, 115, 116), (120, 119, 131, 132), (114, 253, 126), (121, 120, 132, 133), (115, 114, 126, 127), (122, 121, 133, 134), (116, 115, 127, 128), (123, 122, 134, 135), (117, 116, 128, 129), (124, 123, 135, 136), (118, 117, 129, 130), (809, 124, 136, 810), (105, 118, 444, 441), (131, 119, 446, 449), (129, 128, 140, 141), (136, 135, 148, 149), (130, 129, 141, 142), (810, 136, 149, 811), (143, 144, 452, 451), (144, 131, 449, 452), (132, 131, 144, 145), (126, 253, 138), (133, 132, 145, 146), (127, 126, 138, 139), (134, 133, 146, 147), (128, 127, 139, 140), (135, 134, 147, 148), (145, 144, 157, 158), (138, 253, 151), (146, 145, 158, 159), (139, 138, 151, 152), (147, 146, 159, 160), (140, 139, 152, 153), (148, 147, 160, 161), (141, 140, 153, 154), (149, 148, 161, 162), (142, 141, 154, 155), (811, 149, 162, 812), (143, 142, 155, 156), (144, 143, 156, 157), (162, 161, 174, 175), (155, 154, 167, 168), (812, 162, 175, 813), (156, 155, 168, 169), (157, 156, 169, 170), (158, 157, 170, 171), (151, 253, 164), (159, 158, 171, 172), (152, 151, 164, 165), (160, 159, 172, 173), (153, 152, 165, 166), (161, 160, 173, 174), (154, 153, 166, 167), (172, 171, 184, 185), (165, 164, 177, 178), (173, 172, 185, 186), (166, 165, 178, 179), (174, 173, 186, 187), (167, 166, 179, 180), (175, 174, 187, 188), (168, 167, 180, 181), (813, 175, 188, 814), (169, 168, 181, 182), (170, 169, 182, 183), (171, 170, 183, 184), (164, 253, 177), (814, 188, 200, 815), (206, 207, 418, 417), (232, 245, 423, 420), (184, 183, 195, 196), (177, 253, 190), (185, 184, 196, 197), (178, 177, 190, 191), (186, 185, 197, 198), (179, 178, 191, 192), (187, 186, 198, 199), (180, 179, 192, 193), (188, 187, 199, 200), (181, 180, 193, 194), (191, 190, 202, 203), (198, 197, 210, 211), (192, 191, 203, 204), (199, 198, 211, 212), (193, 192, 204, 205), (200, 199, 212, 213), (194, 193, 205, 206), (815, 200, 213, 816), (234, 233, 421, 422), (208, 195, 416, 419), (196, 195, 208, 209), (190, 253, 202), (197, 196, 209, 210), (207, 206, 219, 220), (208, 207, 220, 221), (209, 208, 221, 222), (202, 253, 215), (210, 209, 222, 223), (203, 202, 215, 216), (211, 210, 223, 224), (204, 203, 216, 217), (212, 211, 224, 225), (205, 204, 217, 218), (213, 212, 225, 226), (206, 205, 218, 219), (816, 213, 226, 817), (224, 223, 236, 237), (217, 216, 229, 230), (225, 224, 237, 238), (218, 217, 230, 231), (226, 225, 238, 239), (219, 218, 231, 232), (817, 226, 239, 818), (220, 219, 232, 233), (221, 220, 233, 234), (222, 221, 234, 235), (215, 253, 228), (223, 222, 235, 236), (216, 215, 228, 229), (245, 258, 426, 423), (235, 234, 246, 247), (228, 253, 241), (236, 235, 247, 248), (229, 228, 241, 242), (237, 236, 248, 249), (230, 229, 242, 243), (238, 237, 249, 250), (231, 230, 243, 244), (239, 238, 250, 251), (232, 231, 244, 245), (818, 239, 251, 819), (259, 260, 428, 427), (243, 242, 255, 256), (250, 249, 263, 264), (244, 243, 256, 257), (251, 250, 264, 265), (245, 244, 257, 258), (819, 251, 265, 820), (233, 232, 420, 421), (181, 194, 414, 411), (247, 246, 260, 261), (241, 253, 254), (248, 247, 261, 262), (242, 241, 254, 255), (249, 248, 262, 263), (260, 259, 272, 273), (261, 260, 273, 274), (254, 253, 267), (262, 261, 274, 275), (255, 254, 267, 268), (263, 262, 275, 276), (256, 255, 268, 269), (264, 263, 276, 277), (257, 256, 269, 270), (265, 264, 277, 278), (258, 257, 270, 271), (820, 265, 278, 821), (259, 258, 271, 272), (277, 276, 289, 290), (270, 269, 282, 283), (278, 277, 290, 291), (271, 270, 283, 284), (821, 278, 291, 822), (272, 271, 284, 285), (273, 272, 285, 286), (274, 273, 286, 287), (267, 253, 280), (275, 274, 287, 288), (268, 267, 280, 281), (276, 275, 288, 289), (269, 268, 281, 282), (287, 286, 299, 300), (280, 253, 293), (288, 287, 300, 301), (281, 280, 293, 294), (289, 288, 301, 302), (282, 281, 294, 295), (290, 289, 302, 303), (283, 282, 295, 296), (291, 290, 303, 304), (284, 283, 296, 297), (822, 291, 304, 823), (285, 284, 297, 298), (286, 285, 298, 299), (304, 303, 315, 316), (297, 296, 309, 310), (823, 304, 316, 824), (335, 336, 440, 439), (334, 335, 439, 438), (300, 299, 311, 312), (293, 253, 306), (301, 300, 312, 313), (294, 293, 306, 307), (302, 301, 313, 314), (295, 294, 307, 308), (303, 302, 314, 315), (296, 295, 308, 309), (306, 253, 318), (313, 312, 324, 325), (307, 306, 318, 319), (314, 313, 325, 326), (308, 307, 319, 320), (315, 314, 326, 327), (309, 308, 320, 321), (316, 315, 327, 328), (310, 309, 321, 322), (824, 316, 328, 825), (311, 299, 431, 434), (322, 334, 438, 435), (312, 311, 323, 324), (322, 321, 333, 334), (825, 328, 341, 826), (299, 298, 430, 431), (336, 323, 437, 440), (324, 323, 336, 337), (318, 253, 330), (325, 324, 337, 338), (319, 318, 330, 331), (326, 325, 338, 339), (320, 319, 331, 332), (327, 326, 339, 340), (321, 320, 332, 333), (328, 327, 340, 341), (338, 337, 350, 351), (331, 330, 343, 344), (339, 338, 351, 352), (332, 331, 344, 345), (340, 339, 352, 353), (333, 332, 345, 346), (341, 340, 353, 354), (334, 333, 346, 347), (826, 341, 354, 827), (335, 334, 347, 348), (336, 335, 348, 349), (337, 336, 349, 350), (330, 253, 343), (827, 354, 367, 828), (348, 347, 360, 361), (349, 348, 361, 362), (350, 349, 362, 363), (343, 253, 356), (351, 350, 363, 364), (344, 343, 356, 357), (352, 351, 364, 365), (345, 344, 357, 358), (353, 352, 365, 366), (346, 345, 358, 359), (354, 353, 366, 367), (347, 346, 359, 360), (357, 356, 369, 370), (365, 364, 377, 378), (358, 357, 370, 371), (366, 365, 378, 379), (359, 358, 371, 372), (367, 366, 379, 380), (360, 359, 372, 373), (828, 367, 380, 829), (361, 360, 373, 374), (362, 361, 374, 375), (363, 362, 375, 376), (356, 253, 369), (364, 363, 376, 377), (374, 373, 386, 387), (375, 374, 387, 388), (376, 375, 388, 389), (369, 253, 382), (377, 376, 389, 390), (370, 369, 382, 383), (378, 377, 390, 391), (371, 370, 383, 384), (379, 378, 391, 392), (372, 371, 384, 385), (380, 379, 392, 393), (373, 372, 385, 386), (829, 380, 393, 830), (391, 390, 403, 404), (384, 383, 396, 397), (392, 391, 404, 405), (385, 384, 397, 398), (393, 392, 405, 406), (386, 385, 398, 399), (830, 393, 406, 831), (387, 386, 399, 400), (388, 387, 400, 401), (389, 388, 401, 402), (382, 253, 395), (390, 389, 402, 403), (383, 382, 395, 396), (401, 400, 5, 6), (402, 401, 6, 7), (395, 253, 0), (403, 402, 7, 8), (396, 395, 0, 1), (404, 403, 8, 408), (397, 396, 1, 2), (405, 404, 408, 409), (398, 397, 2, 3), (406, 405, 409, 410), (399, 398, 3, 4), (831, 406, 410, 832), (400, 399, 4, 5), (412, 411, 414, 415), (413, 412, 415, 416), (415, 414, 417, 418), (416, 415, 418, 419), (422, 421, 424, 425), (421, 420, 423, 424), (424, 423, 426, 427), (425, 424, 427, 428), (195, 183, 413, 416), (207, 208, 419, 418), (182, 181, 411, 412), (183, 182, 412, 413), (246, 234, 422, 425), (194, 206, 417, 414), (260, 246, 425, 428), (258, 259, 427, 426), (430, 429, 432, 433), (431, 430, 433, 434), (433, 432, 435, 436), (434, 433, 436, 437), (436, 435, 438, 439), (437, 436, 439, 440), (310, 322, 435, 432), (298, 297, 429, 430), (297, 310, 432, 429), (323, 311, 434, 437), (442, 441, 444, 445), (443, 442, 445, 446), (445, 444, 447, 448), (446, 445, 448, 449), (448, 447, 450, 451), (449, 448, 451, 452), (107, 106, 442, 443), (118, 130, 447, 444), (142, 143, 451, 450), (130, 142, 450, 447), (766, 745, 484, 483), (767, 746, 469, 468), (768, 747, 466, 465), (769, 748, 475, 474), (770, 749, 460, 459), (771, 750, 479, 478), (748, 751, 476, 475), (749, 752, 461, 460), (772, 753, 482, 481), (746, 754, 470, 469), (747, 755, 467, 466), (773, 756, 455, 454), (774, 757, 464, 463), (775, 758, 473, 472), (776, 759, 458, 457), (745, 760, 453, 484), (755, 767, 468, 467), (760, 773, 454, 453), (751, 761, 477, 476), (758, 769, 474, 473), (754, 762, 471, 470), (753, 766, 483, 482), (750, 763, 480, 479), (759, 770, 459, 458), (757, 768, 465, 464), (752, 764, 462, 461), (763, 772, 481, 480), (756, 765, 456, 455), (762, 775, 472, 471), (765, 776, 457, 456), (761, 771, 478, 477), (764, 774, 463, 462), (709, 665, 492, 491), (710, 666, 506, 505), (665, 667, 493, 492), (666, 668, 507, 506), (621, 461, 518, 645), (668, 669, 508, 507), (478, 479, 524, 523), (463, 464, 520, 519), (670, 496, 528, 692), (477, 478, 523, 521), (670, 671, 497, 496), (462, 463, 519, 517), (671, 673, 498, 497), (672, 674, 512, 511), (673, 675, 499, 498), (711, 676, 486, 485), (674, 677, 513, 512), (675, 678, 500, 499), (676, 679, 487, 486), (677, 680, 514, 513), (678, 681, 501, 500), (679, 682, 488, 487), (680, 683, 515, 514), (681, 684, 502, 501), (682, 685, 489, 488), (683, 686, 516, 515), (684, 687, 503, 502), (685, 688, 490, 489), (686, 711, 485, 516), (687, 689, 504, 503), (688, 709, 491, 490), (689, 710, 505, 504), (525, 526, 538, 537), (692, 528, 540, 695), (789, 791, 571, 572), (528, 527, 539, 540), (799, 790, 567, 565), (797, 789, 572, 707), (672, 511, 532, 693), (494, 493, 526, 525), (509, 508, 530, 529), (495, 494, 525, 527), (510, 509, 529, 531), (623, 476, 522, 646), (496, 495, 527, 528), (511, 510, 531, 532), (461, 462, 517, 518), (476, 477, 521, 522), (537, 538, 546, 545), (540, 539, 547, 548), (695, 540, 548, 697), (519, 520, 536, 535), (518, 517, 533, 534), (527, 525, 537, 539), (645, 518, 534, 649), (517, 519, 535, 533), (542, 541, 549, 550), (543, 544, 552, 551), (547, 545, 553, 555), (533, 535, 543, 541), (649, 534, 542, 651), (539, 537, 545, 547), (535, 536, 544, 543), (534, 533, 541, 542), (614, 613, 560, 559), (612, 611, 561, 563), (664, 610, 558, 655), (697, 548, 556, 699), (548, 547, 555, 556), (545, 546, 554, 553), (541, 543, 551, 549), (651, 542, 550, 653), (700, 701, 561, 562), (701, 702, 563, 561), (702, 703, 564, 563), (610, 615, 557, 558), (712, 616, 564, 703), (616, 612, 563, 564), (611, 609, 562, 561), (615, 614, 559, 557), (704, 705, 569, 570), (705, 706, 571, 569), (706, 707, 572, 571), (800, 792, 570, 569), (790, 798, 568, 567), (794, 793, 566, 659), (793, 799, 565, 566), (791, 800, 569, 571), (490, 491, 579, 578), (504, 505, 593, 592), (491, 492, 580, 579), (505, 506, 594, 593), (492, 493, 581, 580), (506, 507, 595, 594), (493, 494, 582, 581), (507, 508, 596, 595), (494, 495, 583, 582), (508, 509, 597, 596), (495, 496, 584, 583), (509, 510, 598, 597), (496, 497, 585, 584), (510, 511, 599, 598), (497, 498, 586, 585), (511, 512, 600, 599), (498, 499, 587, 586), (485, 486, 574, 573), (512, 513, 601, 600), (499, 500, 588, 587), (486, 487, 575, 574), (513, 514, 602, 601), (500, 501, 589, 588), (487, 488, 576, 575), (514, 515, 603, 602), (501, 502, 590, 589), (488, 489, 577, 576), (515, 516, 604, 603), (502, 503, 591, 590), (489, 490, 578, 577), (516, 485, 573, 604), (503, 504, 592, 591), (593, 607, 606, 592), (574, 575, 576, 577, 578, 605, 606, 604, 573), (593, 594, 608, 607), (606, 607, 603, 604), (606, 605, 586, 587, 588, 589, 590, 591, 592), (607, 608, 602, 603), (549, 551, 614, 615), (553, 554, 609, 611), (556, 555, 612, 616), (699, 556, 616, 712), (550, 549, 615, 610), (653, 550, 610, 664), (555, 553, 611, 612), (551, 552, 613, 614), (698, 653, 664, 708), (552, 654, 663, 613), (796, 794, 659, 704), (567, 568, 662, 661), (565, 567, 661, 660), (566, 565, 660, 659), (613, 663, 658, 560), (559, 560, 658, 657), (557, 559, 657, 656), (558, 557, 656, 655), (696, 651, 653, 698), (544, 652, 654, 552), (708, 664, 655, 700), (694, 649, 651, 696), (690, 645, 649, 694), (536, 650, 652, 544), (669, 623, 646, 691), (479, 626, 648, 524), (798, 795, 662, 568), (520, 647, 650, 536), (472, 473, 619, 644), (458, 459, 617, 643), (471, 472, 644, 642), (484, 453, 630, 641), (457, 458, 643, 640), (470, 471, 642, 639), (483, 484, 641, 638), (456, 457, 640, 637), (469, 470, 639, 636), (482, 483, 638, 635), (455, 456, 637, 634), (468, 469, 636, 633), (481, 482, 635, 632), (454, 455, 634, 631), (467, 468, 633, 629), (480, 481, 632, 628), (453, 454, 631, 630), (466, 467, 629, 627), (479, 480, 628, 626), (465, 466, 627, 625), (464, 465, 625, 624), (464, 624, 647, 520), (475, 476, 623, 622), (667, 621, 645, 690), (474, 475, 622, 620), (460, 461, 621, 618), (473, 474, 620, 619), (459, 460, 618, 617), (493, 667, 690, 526), (508, 669, 691, 530), (526, 690, 694, 538), (538, 694, 696, 546), (609, 708, 700, 562), (546, 696, 698, 554), (792, 796, 704, 570), (554, 698, 708, 609), (654, 699, 712, 663), (661, 662, 707, 706), (660, 661, 706, 705), (659, 660, 705, 704), (663, 712, 703, 658), (657, 658, 703, 702), (656, 657, 702, 701), (655, 656, 701, 700), (652, 697, 699, 654), (650, 695, 697, 652), (626, 672, 693, 648), (795, 797, 707, 662), (647, 692, 695, 650), (644, 619, 710, 689), (643, 617, 709, 688), (642, 644, 689, 687), (641, 630, 711, 686), (640, 643, 688, 685), (639, 642, 687, 684), (638, 641, 686, 683), (637, 640, 685, 682), (636, 639, 684, 681), (635, 638, 683, 680), (634, 637, 682, 679), (633, 636, 681, 678), (632, 635, 680, 677), (631, 634, 679, 676), (629, 633, 678, 675), (628, 632, 677, 674), (630, 631, 676, 711), (627, 629, 675, 673), (626, 628, 674, 672), (625, 627, 673, 671), (624, 625, 671, 670), (624, 670, 692, 647), (622, 623, 669, 668), (620, 622, 668, 666), (618, 621, 667, 665), (619, 620, 666, 710), (617, 618, 665, 709), (125, 137, 733, 743), (317, 329, 723, 740), (48, 61, 737, 744), (240, 252, 735, 741), (35, 48, 744, 732), (355, 368, 727, 742), (113, 125, 743, 726), (150, 163, 717, 734), (74, 87, 721, 738), (342, 355, 742, 724), (381, 394, 713, 728), (227, 240, 741, 729), (266, 279, 719, 736), (305, 317, 740, 725), (9, 22, 731, 739), (189, 201, 715, 730), (407, 9, 739, 714), (61, 74, 738, 737), (252, 266, 736, 735), (137, 150, 734, 733), (22, 35, 732, 731), (176, 189, 730, 718), (214, 227, 729, 716), (368, 381, 728, 727), (100, 113, 726, 722), (292, 305, 725, 720), (329, 342, 724, 723), (87, 100, 722, 721), (279, 292, 720, 719), (163, 176, 718, 717), (201, 214, 716, 715), (394, 407, 714, 713), (743, 733, 774, 764), (740, 723, 771, 761), (744, 737, 776, 765), (741, 735, 775, 762), (732, 744, 765, 756), (742, 727, 772, 763), (726, 743, 764, 752), (734, 717, 768, 757), (738, 721, 770, 759), (724, 742, 763, 750), (728, 713, 766, 753), (729, 741, 762, 754), (736, 719, 769, 758), (725, 740, 761, 751), (739, 731, 773, 760), (730, 715, 767, 755), (714, 739, 760, 745), (737, 738, 759, 776), (735, 736, 758, 775), (733, 734, 757, 774), (731, 732, 756, 773), (718, 730, 755, 747), (716, 729, 754, 746), (727, 728, 753, 772), (722, 726, 752, 749), (720, 725, 751, 748), (723, 724, 750, 771), (721, 722, 749, 770), (719, 720, 748, 769), (717, 718, 747, 768), (715, 716, 746, 767), (713, 714, 745, 766), (648, 693, 788, 786), (530, 691, 787, 782), (524, 648, 786, 777), (691, 646, 785, 787), (531, 529, 783, 781), (522, 521, 780, 784), (646, 522, 784, 785), (523, 524, 777, 779), (529, 530, 782, 783), (693, 532, 778, 788), (521, 523, 779, 780), (532, 531, 781, 778), (786, 788, 797, 795), (782, 787, 796, 792), (777, 786, 795, 798), (787, 785, 794, 796), (781, 783, 800, 791), (784, 780, 799, 793), (785, 784, 793, 794), (779, 777, 798, 790), (783, 782, 792, 800), (788, 778, 789, 797), (780, 779, 790, 799), (778, 781, 791, 789), (407, 831, 832, 9), (394, 830, 831, 407), (381, 829, 830, 394), (368, 828, 829, 381), (355, 827, 828, 368), (342, 826, 827, 355), (329, 825, 826, 342), (317, 824, 825, 329), (305, 823, 824, 317), (292, 822, 823, 305), (279, 821, 822, 292), (266, 820, 821, 279), (252, 819, 820, 266), (240, 818, 819, 252), (227, 817, 818, 240), (214, 816, 817, 227), (201, 815, 816, 214), (189, 814, 815, 201), (176, 813, 814, 189), (163, 812, 813, 176), (150, 811, 812, 163), (137, 810, 811, 150), (125, 809, 810, 137), (113, 808, 809, 125), (100, 807, 808, 113), (87, 806, 807, 100), (74, 805, 806, 87), (61, 804, 805, 74), (48, 803, 804, 61), (35, 802, 803, 48), (22, 801, 802, 35), (9, 832, 801, 22), (997, 836, 867, 1000), (862, 836, 840, 863), (989, 988, 838, 864), (864, 838, 834, 861), (985, 987, 837, 833), (1122, 1117, 871, 1007), (964, 957, 844, 916), (924, 881, 848, 917), (932, 925, 853, 919), (1080, 1066, 842, 915), (946, 935, 845, 882), (1074, 889, 858, 1072), (1076, 1067, 849, 900), (950, 937, 852, 899), (904, 883, 851, 898), (962, 959, 850, 897), (953, 939, 854, 920), (956, 927, 854, 939), (980, 926, 855, 970), (929, 928, 856, 910), (1082, 941, 857, 1068), (976, 890, 859, 971), (947, 892, 857, 941), (896, 891, 860, 888), (983, 864, 861, 984), (996, 989, 864, 983), (981, 862, 863, 982), (1003, 999, 862, 981), (1001, 1000, 867, 868), (990, 861, 865, 992), (836, 862, 868, 867), (861, 834, 866, 865), (994, 993, 869, 872), (1119, 1118, 869, 993), (1118, 1123, 872, 869), (1117, 1124, 870, 871), (1073, 893, 880, 1068), (945, 943, 880, 888), (1075, 1071, 878, 901), (903, 887, 877, 902), (895, 894, 879, 884), (1081, 944, 875, 1070), (923, 886, 876, 921), (1079, 1069, 874, 922), (918, 846, 886, 923), (890, 895, 884, 859), (899, 852, 887, 903), (942, 945, 888, 860), (893, 896, 888, 880), (901, 878, 883, 904), (944, 946, 882, 875), (922, 874, 881, 924), (876, 886, 896, 893), (848, 881, 895, 890), (881, 874, 894, 895), (1066, 876, 893, 1073), (886, 846, 891, 896), (934, 842, 892, 947), (967, 848, 890, 976), (1069, 844, 889, 1074), (873, 901, 904, 885), (903, 902, 1138, 1139), (900, 841, 1140, 1141), (1065, 1075, 901, 873), (966, 962, 897, 843), (885, 904, 898, 847), (935, 950, 899, 845), (875, 882, 1135, 1137), (878, 912, 914, 883), (852, 908, 913, 887), (1071, 1077, 912, 878), (887, 913, 911, 877), (931, 929, 910, 920), (940, 951, 910, 856), (1067, 1078, 905, 849), (926, 930, 909, 855), (883, 914, 907, 851), (959, 963, 906, 850), (927, 931, 920, 854), (912, 922, 924, 914), (908, 918, 923, 913), (1077, 1079, 922, 912), (913, 923, 921, 911), (951, 953, 920, 910), (1078, 1080, 915, 905), (930, 932, 919, 909), (914, 924, 917, 907), (963, 964, 916, 906), (907, 917, 932, 930), (846, 918, 931, 927), (851, 907, 930, 926), (918, 908, 929, 931), (908, 852, 928, 929), (968, 851, 926, 980), (936, 846, 927, 956), (917, 848, 925, 932), (1018, 936, 956, 1040), (852, 937, 955, 928), (905, 915, 954, 952), (1029, 1030, 953, 951), (849, 905, 952, 938), (1021, 1029, 951, 940), (1033, 1028, 950, 935), (841, 900, 949, 933), (846, 936, 948, 891), (1032, 934, 947, 1036), (1024, 1026, 946, 944), (1022, 1025, 945, 942), (1086, 1024, 944, 1081), (1025, 1023, 943, 945), (1036, 947, 941, 1035), (891, 948, 942, 860), (1085, 1035, 941, 1082), (928, 955, 940, 856), (1040, 956, 939, 1020), (1030, 1020, 939, 953), (900, 849, 938, 949), (1028, 1019, 937, 950), (1026, 1033, 935, 946), (915, 842, 934, 954), (885, 847, 958, 975), (898, 851, 968, 977), (919, 853, 969, 979), (925, 965, 969, 853), (1072, 858, 960, 1083), (889, 961, 960, 858), (884, 879, 972, 974), (1065, 873, 973, 1084), (859, 884, 974, 971), (873, 885, 975, 973), (844, 957, 961, 889), (847, 898, 977, 958), (855, 909, 978, 970), (909, 919, 979, 978), (848, 967, 965, 925), (1052, 968, 980, 1064), (1047, 1048, 964, 963), (1043, 1047, 963, 959), (1050, 1046, 962, 966), (1051, 967, 976, 1060), (1060, 976, 971, 1055), (1064, 980, 970, 1054), (1046, 1043, 959, 962), (1048, 1041, 957, 964), (1004, 1003, 981, 835), (835, 981, 982, 839), (987, 996, 983, 837), (833, 837, 1130, 1131), (1110, 1107, 996, 987), (833, 984, 995, 985), (1128, 1119, 993, 1114), (1106, 1114, 993, 994), (1111, 990, 992, 1113), (865, 866, 991, 992), (984, 861, 990, 995), (1107, 1105, 989, 996), (1123, 1120, 994, 872), (1103, 1110, 987, 985), (1105, 1104, 988, 989), (834, 986, 991, 866), (863, 840, 1005, 1006), (835, 839, 998, 1004), (982, 863, 1006, 1008), (862, 999, 1001, 868), (871, 870, 1002, 1007), (1124, 1121, 1002, 870), (839, 982, 1008, 998), (1089, 1100, 1003, 1004), (1098, 1097, 1000, 1001), (1100, 1096, 999, 1003), (1125, 1122, 1007, 1092), (1094, 997, 1000, 1097), (1090, 1005, 1016, 1101), (836, 997, 1015, 1012), (838, 988, 1014, 1010), (1109, 986, 1013, 1116), (840, 836, 1012, 1009), (834, 838, 1010, 1011), (986, 834, 1011, 1013), (1005, 840, 1009, 1016), (954, 934, 1032, 1039), (949, 938, 1034, 1037), (955, 1031, 1021, 940), (948, 1027, 1022, 942), (936, 1018, 1027, 948), (933, 949, 1037, 1017), (938, 952, 1038, 1034), (952, 954, 1039, 1038), (937, 1019, 1031, 955), (1059, 1042, 1033, 1026), (1061, 1052, 1019, 1028), (1063, 1053, 1020, 1030), (1049, 1040, 1020, 1053), (1088, 1044, 1035, 1085), (1045, 1036, 1035, 1044), (1058, 1056, 1023, 1025), (1087, 1057, 1024, 1086), (1055, 1058, 1025, 1022), (1057, 1059, 1026, 1024), (1041, 1032, 1036, 1045), (1042, 1061, 1028, 1033), (1054, 1062, 1029, 1021), (1062, 1063, 1030, 1029), (1051, 1018, 1040, 1049), (967, 1051, 1049, 965), (978, 979, 1063, 1062), (970, 978, 1062, 1054), (958, 977, 1061, 1042), (957, 1041, 1045, 961), (973, 975, 1059, 1057), (971, 974, 1058, 1055), (1084, 973, 1057, 1087), (974, 972, 1056, 1058), (961, 1045, 1044, 960), (1083, 960, 1044, 1088), (965, 1049, 1053, 969), (979, 969, 1053, 1063), (977, 968, 1052, 1061), (975, 958, 1042, 1059), (1039, 1032, 1041, 1048), (1037, 1034, 1043, 1046), (1031, 1064, 1054, 1021), (1027, 1060, 1055, 1022), (1018, 1051, 1060, 1027), (1017, 1037, 1046, 1050), (1034, 1038, 1047, 1043), (1038, 1039, 1048, 1047), (1019, 1052, 1064, 1031), (972, 1083, 1088, 1056), (966, 1084, 1087, 1050), (1050, 1087, 1086, 1017), (1056, 1088, 1085, 1023), (843, 1065, 1084, 966), (879, 1072, 1083, 972), (1023, 1085, 1082, 943), (1017, 1086, 1081, 933), (911, 921, 1080, 1078), (906, 916, 1079, 1077), (877, 911, 1078, 1067), (850, 906, 1077, 1071), (845, 899, 1133, 1134), (843, 897, 1075, 1065), (874, 1069, 1074, 894), (842, 1066, 1073, 892), (916, 844, 1069, 1079), (933, 1081, 1070, 841), (897, 850, 1071, 1075), (892, 1073, 1068, 857), (943, 1082, 1068, 880), (902, 877, 1067, 1076), (894, 1074, 1072, 879), (921, 876, 1066, 1080), (997, 1094, 1102, 1015), (1104, 1090, 1101, 1108), (1109, 1094, 1097, 1112), (1127, 1125, 1092, 1106), (1115, 1111, 1096, 1100), (1113, 1112, 1097, 1098), (1103, 1115, 1100, 1089), (1006, 1005, 1090, 1091), (1004, 998, 1095, 1089), (1008, 1006, 1091, 1093), (999, 1096, 1098, 1001), (1007, 1002, 1099, 1092), (1121, 1126, 1099, 1002), (998, 1008, 1093, 1095), (985, 995, 1115, 1103), (992, 991, 1112, 1113), (995, 990, 1111, 1115), (1120, 1127, 1106, 994), (986, 1109, 1112, 991), (988, 1104, 1108, 1014), (1094, 1109, 1116, 1102), (1091, 1090, 1104, 1105), (1089, 1095, 1110, 1103), (1093, 1091, 1105, 1107), (1096, 1111, 1113, 1098), (1092, 1099, 1114, 1106), (1126, 1128, 1114, 1099), (1095, 1093, 1107, 1110), (1102, 1116, 1128, 1126), (1014, 1108, 1127, 1120), (1015, 1102, 1126, 1121), (1108, 1101, 1125, 1127), (1101, 1016, 1122, 1125), (1012, 1015, 1121, 1124), (1010, 1014, 1120, 1123), (1116, 1013, 1119, 1128), (1009, 1012, 1124, 1117), (1011, 1010, 1123, 1118), (1013, 1011, 1118, 1119), (1016, 1009, 1117, 1122), (1130, 1129, 1132, 1131), (837, 983, 1129, 1130), (983, 984, 1132, 1129), (984, 833, 1131, 1132), (1134, 1133, 1139, 1135), (1135, 1139, 1138, 1137), (1136, 1142, 1141, 1140), (1137, 1138, 1142, 1136), (902, 1076, 1142, 1138), (882, 845, 1134, 1135), (841, 1070, 1136, 1140), (1076, 900, 1141, 1142), (1070, 875, 1137, 1136), (899, 903, 1139, 1133)])
me_sphere.use_remesh_preserve_volume = False
me_sphere.use_remesh_preserve_attributes = False
me_sphere.use_mirror_vertex_groups = False
me_sphere.update()

# ---- objects
ob_point_004 = bpy.data.objects.new('Point.004', light_point_004)
ob_point_003 = bpy.data.objects.new('Point.003', light_point_003)
ob_point_002 = bpy.data.objects.new('Point.002', light_point_002)
ob_point_001 = bpy.data.objects.new('Point.001', light_point_001)
ob_point = bpy.data.objects.new('Point', light_point)
ob_sphere = bpy.data.objects.new('Sphere', me_sphere)
ob_lamp = bpy.data.objects.new('Lamp', light_lamp)
ob_camera = bpy.data.objects.new('Camera', cam_camera)

# ---- transforms, parenting, visibility, modifiers, constraints
ob_point_004.location = (3.408, -1.136, 3.439)
ob_point_004.lineart.crease_threshold = 0.0
ob_point_003.location = (-2.975, -1.24, 3.503)
ob_point_003.lineart.crease_threshold = 0.0
ob_point_002.location = (-0.834, 1.121, 3.43)
ob_point_002.lineart.crease_threshold = 0.0
ob_point_001.location = (1.438, 0.8309, 3.523)
ob_point_001.lineart.crease_threshold = 0.0
ob_point.location = (-0.3124, -3.568, 3.425)
ob_point.lineart.crease_threshold = 0.0
ob_sphere.location = (0.1403, -0.961, 3.921)
ob_sphere.rotation_euler = (0.0, -0.0, 0.2089)
ob_sphere.lineart.crease_threshold = 0.0
_m = ob_sphere.modifiers.new('Subsurf', 'SUBSURF')
_m.uv_smooth = 'PRESERVE_CORNERS'
_m.quality = 2
_m.levels = 2
_m.show_only_control_edges = False
ob_lamp.location = (4.076, 1.005, 5.904)
ob_lamp.rotation_euler = (0.6503, 0.05522, 1.866)
ob_lamp.lock_rotations_4d = False
ob_lamp.empty_display_type = 'ARROWS'
ob_lamp.color = (0.0, 0.0, 0.0, 0.0)
ob_lamp.lineart.crease_threshold = 0.0
ob_camera.location = (7.481, -6.508, 5.344)
ob_camera.rotation_euler = (1.109, 0.0, 0.8149)
ob_camera.lock_rotations_4d = False
ob_camera.empty_display_type = 'ARROWS'
ob_camera.color = (0.0, 0.0, 0.0, 0.0)
ob_camera.display_type = 'WIRE'
ob_camera.lineart.crease_threshold = 0.0

# ---- collection membership
col_collection_1.objects.link(ob_point_004)
col_collection_1.objects.link(ob_point_003)
col_collection_1.objects.link(ob_point_002)
col_collection_1.objects.link(ob_point_001)
col_collection_1.objects.link(ob_point)
col_collection_1.objects.link(ob_sphere)
col_collection_1.objects.link(ob_lamp)
col_collection_1.objects.link(ob_camera)

# ---- scene / render settings (as saved in the file)
scene.camera = ob_camera
scene.frame_start = 1; scene.frame_end = 250; scene.frame_set(4)
scene.render.engine = 'CYCLES'
scene.render.resolution_percentage = 50
scene.render.dither_intensity = 0.0
scene.cycles.use_denoising = False
scene.cycles.samples = 128
scene.cycles.sampling_pattern = 'TABULATED_SOBOL'
scene.cycles.use_adaptive_sampling = False
scene.cycles.use_light_tree = False
scene.cycles.blur_glossy = 0.0
scene.cycles.sample_clamp_indirect = 0.0
scene.view_settings.view_transform = 'Standard'
bpy.context.view_layer.update()
